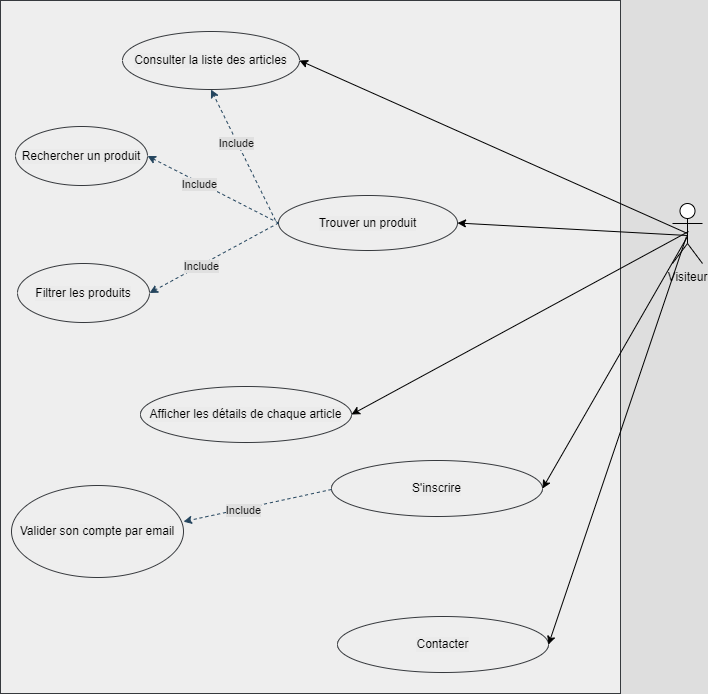

The diagram above was exported from draw.io. Its source (the exported page's mxGraphModel, read from the mxfile embedded in the PNG):
<mxGraphModel dx="914" dy="464" grid="0" gridSize="10" guides="1" tooltips="1" connect="1" arrows="1" fold="1" page="1" pageScale="1" pageWidth="850" pageHeight="1100" background="#DEDEDE" math="0" shadow="0">
  <root>
    <mxCell id="0" />
    <mxCell id="1" parent="0" />
    <mxCell id="2" value="&lt;font color=&quot;#000000&quot;&gt;Visiteur&lt;/font&gt;" style="shape=umlActor;verticalLabelPosition=bottom;verticalAlign=top;html=1;outlineConnect=0;strokeColor=#000000;" parent="1" vertex="1">
      <mxGeometry x="698" y="468" width="30" height="60" as="geometry" />
    </mxCell>
    <mxCell id="3" value="" style="whiteSpace=wrap;html=1;fillColor=#eeeeee;strokeColor=#36393d;fontStyle=1" parent="1" vertex="1">
      <mxGeometry x="26" y="265" width="620" height="693" as="geometry" />
    </mxCell>
    <mxCell id="5" value="&lt;font color=&quot;#000000&quot;&gt;Consulter la liste des articles&lt;/font&gt;" style="ellipse;whiteSpace=wrap;html=1;labelBackgroundColor=#EBEBEB;strokeColor=#36393d;fillColor=#eeeeee;" parent="1" vertex="1">
      <mxGeometry x="148" y="296" width="177" height="58" as="geometry" />
    </mxCell>
    <mxCell id="10" value="" style="endArrow=classic;html=1;strokeColor=#000000;fontColor=#000000;exitX=0.5;exitY=0.5;exitDx=0;exitDy=0;exitPerimeter=0;entryX=1;entryY=0.5;entryDx=0;entryDy=0;" parent="1" source="2" target="5" edge="1">
      <mxGeometry width="50" height="50" relative="1" as="geometry">
        <mxPoint x="198" y="494" as="sourcePoint" />
        <mxPoint x="248" y="444" as="targetPoint" />
      </mxGeometry>
    </mxCell>
    <mxCell id="13" value="&lt;font color=&quot;#000000&quot;&gt;Afficher les détails de chaque article&lt;/font&gt;" style="ellipse;whiteSpace=wrap;html=1;labelBackgroundColor=#EBEBEB;strokeColor=#36393d;fillColor=#eeeeee;" parent="1" vertex="1">
      <mxGeometry x="166" y="651" width="211" height="56" as="geometry" />
    </mxCell>
    <mxCell id="18" value="&lt;font color=&quot;#000000&quot;&gt;Trouver un produit&lt;/font&gt;" style="ellipse;whiteSpace=wrap;html=1;labelBackgroundColor=#EBEBEB;strokeColor=#36393d;fillColor=#eeeeee;" parent="1" vertex="1">
      <mxGeometry x="304" y="460" width="179" height="55" as="geometry" />
    </mxCell>
    <mxCell id="19" value="&lt;font color=&quot;#000000&quot;&gt;S'inscrire&lt;/font&gt;" style="ellipse;whiteSpace=wrap;html=1;labelBackgroundColor=#EBEBEB;strokeColor=#36393d;fillColor=#eeeeee;" parent="1" vertex="1">
      <mxGeometry x="357" y="725" width="211" height="56" as="geometry" />
    </mxCell>
    <mxCell id="20" value="" style="endArrow=classic;html=1;strokeColor=#000000;fontColor=#000000;entryX=1;entryY=0.5;entryDx=0;entryDy=0;" parent="1" target="18" edge="1">
      <mxGeometry width="50" height="50" relative="1" as="geometry">
        <mxPoint x="713" y="500" as="sourcePoint" />
        <mxPoint x="383.00000000000045" y="327" as="targetPoint" />
      </mxGeometry>
    </mxCell>
    <mxCell id="21" value="" style="endArrow=classic;html=1;strokeColor=#000000;fontColor=#000000;entryX=1;entryY=0.5;entryDx=0;entryDy=0;" parent="1" target="13" edge="1">
      <mxGeometry width="50" height="50" relative="1" as="geometry">
        <mxPoint x="714" y="496" as="sourcePoint" />
        <mxPoint x="384.0000000000016" y="446" as="targetPoint" />
      </mxGeometry>
    </mxCell>
    <mxCell id="22" value="" style="endArrow=classic;html=1;strokeColor=#000000;fontColor=#000000;entryX=1;entryY=0.5;entryDx=0;entryDy=0;" parent="1" target="19" edge="1">
      <mxGeometry width="50" height="50" relative="1" as="geometry">
        <mxPoint x="713" y="501" as="sourcePoint" />
        <mxPoint x="386.99999999999955" y="506" as="targetPoint" />
      </mxGeometry>
    </mxCell>
    <mxCell id="23" value="&lt;font color=&quot;#000000&quot;&gt;Contacter&lt;/font&gt;" style="ellipse;whiteSpace=wrap;html=1;labelBackgroundColor=#EBEBEB;strokeColor=#36393d;fillColor=#eeeeee;" parent="1" vertex="1">
      <mxGeometry x="363" y="881" width="211" height="56" as="geometry" />
    </mxCell>
    <mxCell id="24" value="" style="endArrow=classic;html=1;strokeColor=#000000;fontColor=#000000;entryX=1;entryY=0.5;entryDx=0;entryDy=0;" parent="1" target="23" edge="1">
      <mxGeometry width="50" height="50" relative="1" as="geometry">
        <mxPoint x="712" y="501" as="sourcePoint" />
        <mxPoint x="406" y="582" as="targetPoint" />
      </mxGeometry>
    </mxCell>
    <mxCell id="25" value="&lt;font color=&quot;#000000&quot;&gt;Valider son compte par email&lt;/font&gt;" style="ellipse;whiteSpace=wrap;html=1;fillColor=#eeeeee;strokeColor=#36393d;labelBackgroundColor=#EBEBEB;" vertex="1" parent="1">
      <mxGeometry x="37" y="750" width="172" height="92" as="geometry" />
    </mxCell>
    <mxCell id="42" value="" style="endArrow=classic;html=1;dashed=1;strokeColor=#23445d;exitX=0;exitY=0.5;exitDx=0;exitDy=0;fillColor=#bac8d3;labelBackgroundColor=#E6E6E6;entryX=1;entryY=0.5;entryDx=0;entryDy=0;" edge="1" parent="1" source="18" target="44">
      <mxGeometry x="-1" y="-13" width="50" height="50" relative="1" as="geometry">
        <mxPoint x="387" y="783" as="sourcePoint" />
        <mxPoint x="234.37612974999115" y="811.1197934171446" as="targetPoint" />
        <mxPoint x="16" y="8" as="offset" />
      </mxGeometry>
    </mxCell>
    <mxCell id="43" value="Include" style="edgeLabel;html=1;align=center;verticalAlign=middle;resizable=0;points=[];labelBackgroundColor=#E0E0E0;fontColor=#1A1A1A;" vertex="1" connectable="0" parent="42">
      <mxGeometry x="0.2028" y="1" relative="1" as="geometry">
        <mxPoint as="offset" />
      </mxGeometry>
    </mxCell>
    <mxCell id="44" value="&lt;font color=&quot;#000000&quot;&gt;Rechercher un produit&lt;/font&gt;" style="ellipse;whiteSpace=wrap;html=1;fillColor=#eeeeee;strokeColor=#36393d;labelBackgroundColor=#EBEBEB;" vertex="1" parent="1">
      <mxGeometry x="41" y="391" width="132" height="59" as="geometry" />
    </mxCell>
    <mxCell id="45" value="" style="endArrow=classic;html=1;dashed=1;strokeColor=#23445d;exitX=0;exitY=0.5;exitDx=0;exitDy=0;fillColor=#bac8d3;labelBackgroundColor=#E6E6E6;entryX=1;entryY=0.5;entryDx=0;entryDy=0;" edge="1" parent="1" source="18" target="47">
      <mxGeometry x="-1" y="-13" width="50" height="50" relative="1" as="geometry">
        <mxPoint x="326.0000000000002" y="458.5" as="sourcePoint" />
        <mxPoint x="183" y="430.5" as="targetPoint" />
        <mxPoint x="16" y="8" as="offset" />
      </mxGeometry>
    </mxCell>
    <mxCell id="46" value="Include" style="edgeLabel;html=1;align=center;verticalAlign=middle;resizable=0;points=[];labelBackgroundColor=#E0E0E0;fontColor=#1A1A1A;" vertex="1" connectable="0" parent="45">
      <mxGeometry x="0.2028" y="1" relative="1" as="geometry">
        <mxPoint as="offset" />
      </mxGeometry>
    </mxCell>
    <mxCell id="47" value="&lt;font color=&quot;#000000&quot;&gt;Filtrer les produits&lt;/font&gt;" style="ellipse;whiteSpace=wrap;html=1;fillColor=#eeeeee;strokeColor=#36393d;labelBackgroundColor=#EBEBEB;" vertex="1" parent="1">
      <mxGeometry x="43" y="528" width="132" height="59" as="geometry" />
    </mxCell>
    <mxCell id="48" value="" style="endArrow=classic;html=1;dashed=1;strokeColor=#23445d;fillColor=#bac8d3;labelBackgroundColor=#E6E6E6;entryX=0.5;entryY=1;entryDx=0;entryDy=0;" edge="1" parent="1" target="5">
      <mxGeometry x="-1" y="-13" width="50" height="50" relative="1" as="geometry">
        <mxPoint x="301" y="485" as="sourcePoint" />
        <mxPoint x="183.00000000000034" y="430.5" as="targetPoint" />
        <mxPoint x="16" y="8" as="offset" />
      </mxGeometry>
    </mxCell>
    <mxCell id="49" value="Include" style="edgeLabel;html=1;align=center;verticalAlign=middle;resizable=0;points=[];labelBackgroundColor=#E0E0E0;fontColor=#1A1A1A;" vertex="1" connectable="0" parent="48">
      <mxGeometry x="0.2028" y="1" relative="1" as="geometry">
        <mxPoint as="offset" />
      </mxGeometry>
    </mxCell>
    <mxCell id="50" value="" style="endArrow=classic;html=1;dashed=1;strokeColor=#23445d;fillColor=#bac8d3;labelBackgroundColor=#E6E6E6;entryX=1;entryY=0.393;entryDx=0;entryDy=0;entryPerimeter=0;" edge="1" parent="1" target="25">
      <mxGeometry x="-1" y="-13" width="50" height="50" relative="1" as="geometry">
        <mxPoint x="357" y="754" as="sourcePoint" />
        <mxPoint x="185.00000000000068" y="567.5" as="targetPoint" />
        <mxPoint x="16" y="8" as="offset" />
      </mxGeometry>
    </mxCell>
    <mxCell id="51" value="Include" style="edgeLabel;html=1;align=center;verticalAlign=middle;resizable=0;points=[];labelBackgroundColor=#E0E0E0;fontColor=#1A1A1A;" vertex="1" connectable="0" parent="50">
      <mxGeometry x="0.2028" y="1" relative="1" as="geometry">
        <mxPoint as="offset" />
      </mxGeometry>
    </mxCell>
  </root>
</mxGraphModel>